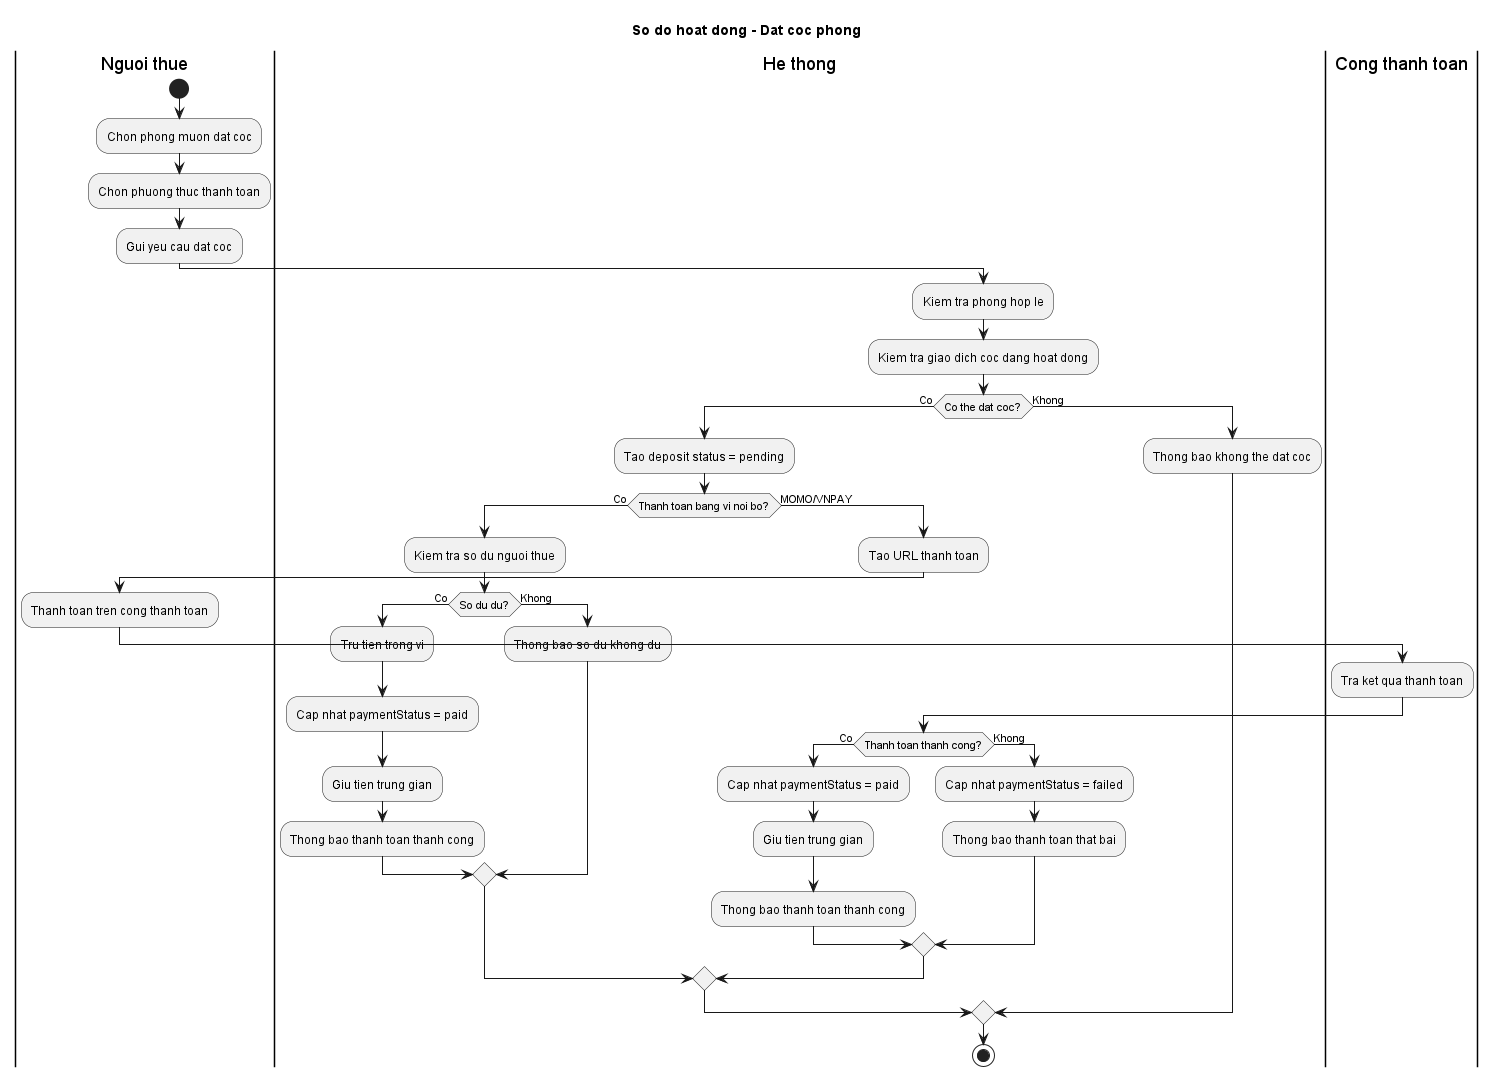

The diagram above was rendered by PlantUML. Its source (embedded in the PNG):
@startuml
title So do hoat dong - Dat coc phong

|Nguoi thue|
start
:Chon phong muon dat coc;
:Chon phuong thuc thanh toan;
:Gui yeu cau dat coc;

|He thong|
:Kiem tra phong hop le;
:Kiem tra giao dich coc dang hoat dong;
if (Co the dat coc?) then (Co)
  :Tao deposit status = pending;

  if (Thanh toan bang vi noi bo?) then (Co)
    :Kiem tra so du nguoi thue;
    if (So du du?) then (Co)
      :Tru tien trong vi;
      :Cap nhat paymentStatus = paid;
      :Giu tien trung gian;
      :Thong bao thanh toan thanh cong;
    else (Khong)
      :Thong bao so du khong du;
    endif
  else (MOMO/VNPAY)
    :Tao URL thanh toan;
    |Nguoi thue|
    :Thanh toan tren cong thanh toan;
    |Cong thanh toan|
    :Tra ket qua thanh toan;
    |He thong|
    if (Thanh toan thanh cong?) then (Co)
      :Cap nhat paymentStatus = paid;
      :Giu tien trung gian;
      :Thong bao thanh toan thanh cong;
    else (Khong)
      :Cap nhat paymentStatus = failed;
      :Thong bao thanh toan that bai;
    endif
  endif
else (Khong)
  :Thong bao khong the dat coc;
endif

stop
@enduml